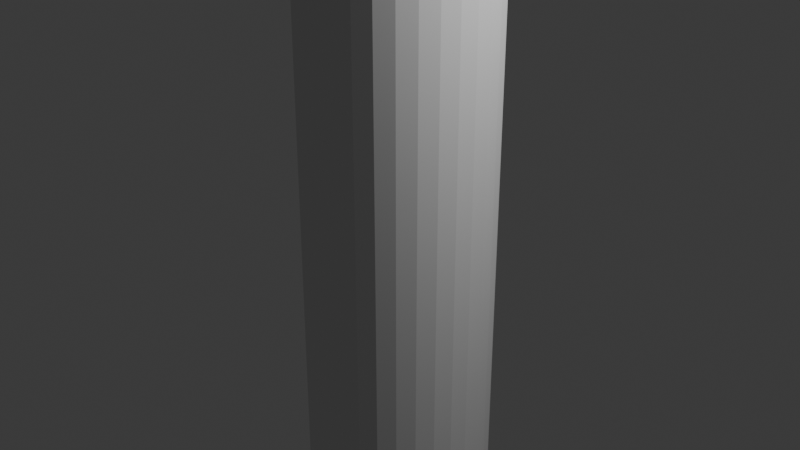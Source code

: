 # Source: Circle.blend  (saved by Blender 4.4.30; exported with 4.5.12 LTS)
import bpy
from mathutils import Matrix  # noqa: F401  (used for matrix-valued properties, if any)

bpy.ops.wm.read_factory_settings(use_empty=True)
scene = bpy.context.scene
scene.name = 'Scene'

# ---- collections
col_collection = bpy.data.collections.new('Collection'); scene.collection.children.link(col_collection)

# ---- world
world_world = bpy.data.worlds.new('World'); scene.world = world_world
world_world.use_nodes = True; world_world.node_tree.nodes.clear()
_N = world_world.node_tree.nodes; _L = world_world.node_tree.links
n0 = _N.new('ShaderNodeOutputWorld'); n0.name = 'World Output'; n0.location = (300, 300)
n1 = _N.new('ShaderNodeBackground'); n1.name = 'Background'; n1.location = (10, 300)
n1.inputs[0].default_value = (0.05088, 0.05088, 0.05088, 1.0)
_L.new(n1.outputs[0], n0.inputs[0])
n0.is_active_output = True
world_world.color = (0.05088, 0.05088, 0.05088)
world_world.sun_shadow_jitter_overblur = 0.0

# ---- cameras
cam_camera = bpy.data.cameras.new('Camera')
cam_camera.clip_end = 100.0
cam_camera.ortho_scale = 7.314

# ---- lights
light_light = bpy.data.lights.new('Light', 'POINT')
light_light.energy = 1000.0
light_light.shadow_soft_size = 0.1

# ---- meshes
me_cylinder = bpy.data.meshes.new('Cylinder')
me_cylinder.from_pydata([(0.0, 1.0, -1.0), (0.0, 1.0, 1.0), (0.1951, 0.9808, -1.0), (0.1951, 0.9808, 1.0), (0.3827, 0.9239, -1.0), (0.3827, 0.9239, 1.0), (0.5556, 0.8315, -1.0), (0.5556, 0.8315, 1.0), (0.7071, 0.7071, -1.0), (0.7071, 0.7071, 1.0), (0.8315, 0.5556, -1.0), (0.8315, 0.5556, 1.0), (0.9239, 0.3827, -1.0), (0.9239, 0.3827, 1.0), (0.9808, 0.1951, -1.0), (0.9808, 0.1951, 1.0), (1.0, 0.0, -1.0), (1.0, 0.0, 1.0), (0.9808, -0.1951, -1.0), (0.9808, -0.1951, 1.0), (0.9239, -0.3827, -1.0), (0.9239, -0.3827, 1.0), (0.8315, -0.5556, -1.0), (0.8315, -0.5556, 1.0), (0.7071, -0.7071, -1.0), (0.7071, -0.7071, 1.0), (0.5556, -0.8315, -1.0), (0.5556, -0.8315, 1.0), (0.3827, -0.9239, -1.0), (0.3827, -0.9239, 1.0), (0.1951, -0.9808, -1.0), (0.1951, -0.9808, 1.0), (0.0, -1.0, -1.0), (0.0, -1.0, 1.0), (-0.1951, -0.9808, -1.0), (-0.1951, -0.9808, 1.0), (-0.3827, -0.9239, -1.0), (-0.3827, -0.9239, 1.0), (-0.5556, -0.8315, -1.0), (-0.5556, -0.8315, 1.0), (-0.7071, -0.7071, -1.0), (-0.7071, -0.7071, 1.0), (-0.8315, -0.5556, -1.0), (-0.8315, -0.5556, 1.0), (-0.9239, -0.3827, -1.0), (-0.9239, -0.3827, 1.0), (-0.9808, -0.1951, -1.0), (-0.9808, -0.1951, 1.0), (-1.0, 0.0, -1.0), (-1.0, 0.0, 1.0), (-0.9808, 0.1951, -1.0), (-0.9808, 0.1951, 1.0), (-0.9239, 0.3827, -1.0), (-0.9239, 0.3827, 1.0), (-0.8315, 0.5556, -1.0), (-0.8315, 0.5556, 1.0), (-0.7071, 0.7071, -1.0), (-0.7071, 0.7071, 1.0), (-0.5556, 0.8315, -1.0), (-0.5556, 0.8315, 1.0), (-0.3827, 0.9239, -1.0), (-0.3827, 0.9239, 1.0), (-0.1951, 0.9808, -1.0), (-0.1951, 0.9808, 1.0)], [], [(0, 1, 3, 2), (2, 3, 5, 4), (4, 5, 7, 6), (6, 7, 9, 8), (8, 9, 11, 10), (10, 11, 13, 12), (12, 13, 15, 14), (14, 15, 17, 16), (16, 17, 19, 18), (18, 19, 21, 20), (20, 21, 23, 22), (22, 23, 25, 24), (24, 25, 27, 26), (26, 27, 29, 28), (28, 29, 31, 30), (30, 31, 33, 32), (32, 33, 35, 34), (34, 35, 37, 36), (36, 37, 39, 38), (38, 39, 41, 40), (40, 41, 43, 42), (42, 43, 45, 44), (44, 45, 47, 46), (46, 47, 49, 48), (48, 49, 51, 50), (50, 51, 53, 52), (52, 53, 55, 54), (54, 55, 57, 56), (56, 57, 59, 58), (58, 59, 61, 60), (3, 1, 63, 61, 59, 57, 55, 53, 51, 49, 47, 45, 43, 41, 39, 37, 35, 33, 31, 29, 27, 25, 23, 21, 19, 17, 15, 13, 11, 9, 7, 5), (60, 61, 63, 62), (62, 63, 1, 0), (0, 2, 4, 6, 8, 10, 12, 14, 16, 18, 20, 22, 24, 26, 28, 30, 32, 34, 36, 38, 40, 42, 44, 46, 48, 50, 52, 54, 56, 58, 60, 62)])
_uv = me_cylinder.uv_layers.new(name='UVMap')
_uv.uv.foreach_set('vector', [1.0, 0.5, 1.0, 1.0, 0.9688, 1.0, 0.9688, 0.5, 0.9688, 0.5, 0.9688, 1.0, 0.9375, 1.0, 0.9375, 0.5, 0.9375, 0.5, 0.9375, 1.0, 0.9062, 1.0, 0.9062, 0.5, 0.9062, 0.5, 0.9062, 1.0, 0.875, 1.0, 0.875, 0.5, 0.875, 0.5, 0.875, 1.0, 0.8438, 1.0, 0.8438, 0.5, 0.8438, 0.5, 0.8438, 1.0, 0.8125, 1.0, 0.8125, 0.5, 0.8125, 0.5, 0.8125, 1.0, 0.7812, 1.0, 0.7812, 0.5, 0.7812, 0.5, 0.7812, 1.0, 0.75, 1.0, 0.75, 0.5, 0.75, 0.5, 0.75, 1.0, 0.7188, 1.0, 0.7188, 0.5, 0.7188, 0.5, 0.7188, 1.0, 0.6875, 1.0, 0.6875, 0.5, 0.6875, 0.5, 0.6875, 1.0, 0.6562, 1.0, 0.6562, 0.5, 0.6562, 0.5, 0.6562, 1.0, 0.625, 1.0, 0.625, 0.5, 0.625, 0.5, 0.625, 1.0, 0.5938, 1.0, 0.5938, 0.5, 0.5938, 0.5, 0.5938, 1.0, 0.5625, 1.0, 0.5625, 0.5, 0.5625, 0.5, 0.5625, 1.0, 0.5312, 1.0, 0.5312, 0.5, 0.5312, 0.5, 0.5312, 1.0, 0.5, 1.0, 0.5, 0.5, 0.5, 0.5, 0.5, 1.0, 0.4688, 1.0, 0.4688, 0.5, 0.4688, 0.5, 0.4688, 1.0, 0.4375, 1.0, 0.4375, 0.5, 0.4375, 0.5, 0.4375, 1.0, 0.4062, 1.0, 0.4062, 0.5, 0.4062, 0.5, 0.4062, 1.0, 0.375, 1.0, 0.375, 0.5, 0.375, 0.5, 0.375, 1.0, 0.3438, 1.0, 0.3438, 0.5, 0.3438, 0.5, 0.3438, 1.0, 0.3125, 1.0, 0.3125, 0.5, 0.3125, 0.5, 0.3125, 1.0, 0.2812, 1.0, 0.2812, 0.5, 0.2812, 0.5, 0.2812, 1.0, 0.25, 1.0, 0.25, 0.5, 0.25, 0.5, 0.25, 1.0, 0.2188, 1.0, 0.2188, 0.5, 0.2188, 0.5, 0.2188, 1.0, 0.1875, 1.0, 0.1875, 0.5, 0.1875, 0.5, 0.1875, 1.0, 0.1562, 1.0, 0.1562, 0.5, 0.1562, 0.5, 0.1562, 1.0, 0.125, 1.0, 0.125, 0.5, 0.125, 0.5, 0.125, 1.0, 0.09375, 1.0, 0.09375, 0.5, 0.09375, 0.5, 0.09375, 1.0, 0.0625, 1.0, 0.0625, 0.5, 0.2968, 0.4854, 0.25, 0.49, 0.2032, 0.4854, 0.1582, 0.4717, 0.1167, 0.4496, 0.08029, 0.4197, 0.05045, 0.3833, 0.02827, 0.3418, 0.01461, 0.2968, 0.01, 0.25, 0.01461, 0.2032, 0.02827, 0.1582, 0.05045, 0.1167, 0.08029, 0.08029, 0.1167, 0.05045, 0.1582, 0.02827, 0.2032, 0.01461, 0.25, 0.01, 0.2968, 0.01461, 0.3418, 0.02827, 0.3833, 0.05045, 0.4197, 0.08029, 0.4496, 0.1167, 0.4717, 0.1582, 0.4854, 0.2032, 0.49, 0.25, 0.4854, 0.2968, 0.4717, 0.3418, 0.4496, 0.3833, 0.4197, 0.4197, 0.3833, 0.4496, 0.3418, 0.4717, 0.0625, 0.5, 0.0625, 1.0, 0.03125, 1.0, 0.03125, 0.5, 0.03125, 0.5, 0.03125, 1.0, 0.0, 1.0, 0.0, 0.5, 0.75, 0.49, 0.7968, 0.4854, 0.8418, 0.4717, 0.8833, 0.4496, 0.9197, 0.4197, 0.9496, 0.3833, 0.9717, 0.3418, 0.9854, 0.2968, 0.99, 0.25, 0.9854, 0.2032, 0.9717, 0.1582, 0.9496, 0.1167, 0.9197, 0.08029, 0.8833, 0.05045, 0.8418, 0.02827, 0.7968, 0.01461, 0.75, 0.01, 0.7032, 0.01461, 0.6582, 0.02827, 0.6167, 0.05045, 0.5803, 0.08029, 0.5504, 0.1167, 0.5283, 0.1582, 0.5146, 0.2032, 0.51, 0.25, 0.5146, 0.2968, 0.5283, 0.3418, 0.5504, 0.3833, 0.5803, 0.4197, 0.6167, 0.4496, 0.6582, 0.4717, 0.7032, 0.4854])
me_cylinder.update()

# ---- objects
ob_light = bpy.data.objects.new('Light', light_light)
ob_camera = bpy.data.objects.new('Camera', cam_camera)
ob_cylinder = bpy.data.objects.new('Cylinder', me_cylinder)

# ---- transforms, parenting, visibility, modifiers, constraints
ob_light.location = (4.076, 1.005, 5.904)
ob_light.rotation_euler = (0.6503, 0.05522, 1.866)
ob_light.lock_rotations_4d = False
ob_light.empty_display_type = 'ARROWS'
ob_light.color = (0.0, 0.0, 0.0, 0.0)
ob_light.lineart.crease_threshold = 0.0
ob_camera.location = (7.359, -6.926, 4.958)
ob_camera.rotation_euler = (1.109, 0.0, 0.8149)
ob_camera.lock_rotations_4d = False
ob_camera.empty_display_type = 'ARROWS'
ob_camera.color = (0.0, 0.0, 0.0, 0.0)
ob_camera.display_type = 'WIRE'
ob_camera.lineart.crease_threshold = 0.0
ob_cylinder.location = (0.0, 0.0, 0.0)
ob_cylinder.scale = (1.0, 1.0, 4.83)
_m = ob_cylinder.modifiers.new('Solidify', 'SOLIDIFY')
_m.thickness = 0.1

# ---- collection membership
col_collection.objects.link(ob_light)
col_collection.objects.link(ob_camera)
col_collection.objects.link(ob_cylinder)

# ---- scene / render settings (as saved in the file)
scene.camera = ob_camera
scene.frame_start = 1; scene.frame_end = 250; scene.frame_set(1)
scene.render.engine = 'BLENDER_EEVEE_NEXT'
bpy.context.view_layer.update()
